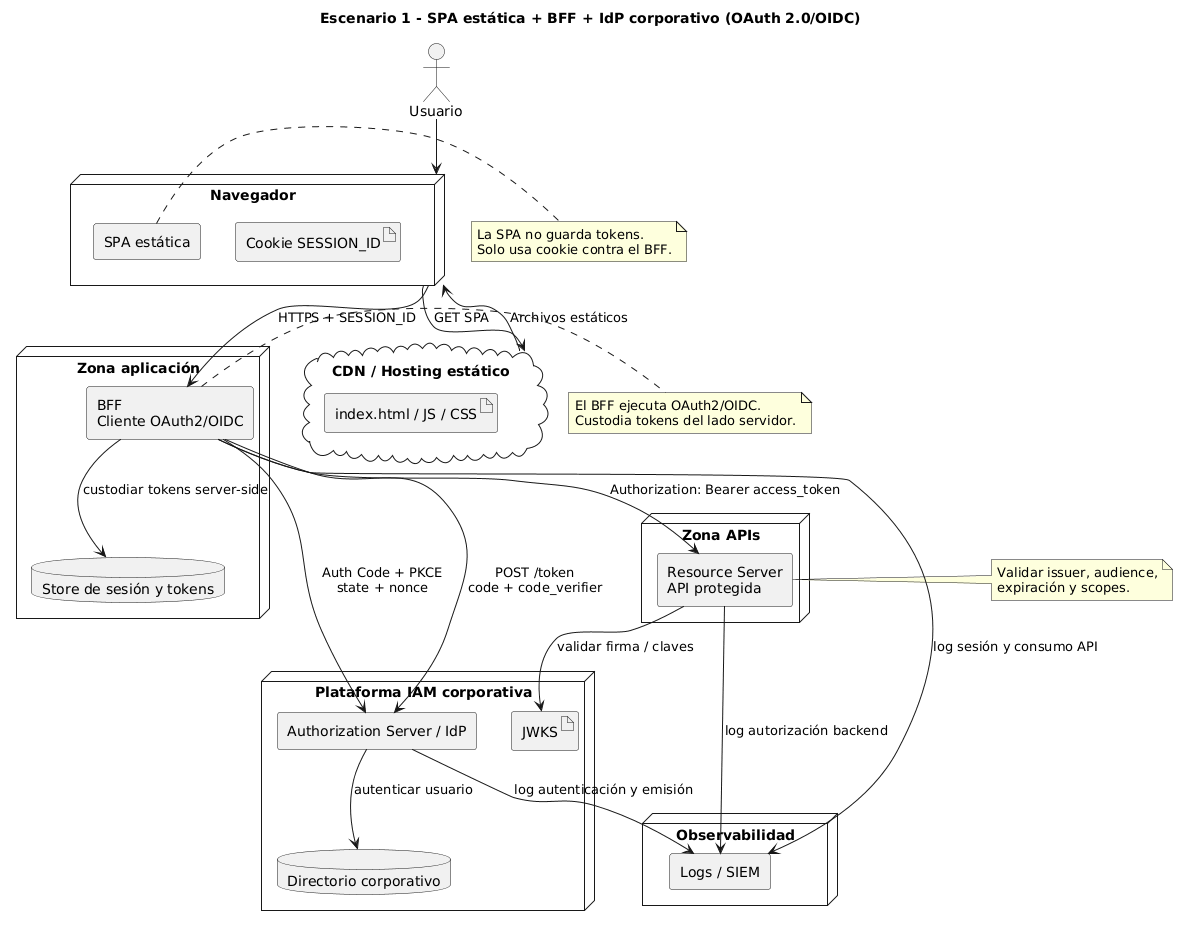

The diagram above was rendered by PlantUML. Its source (embedded in the PNG):
@startuml
title Escenario 1 - SPA estática + BFF + IdP corporativo (OAuth 2.0/OIDC)

skinparam shadowing false
skinparam componentStyle rectangle

actor "Usuario" as User

node "Navegador" as Browser {
  component "SPA estática" as SPA
  artifact "Cookie SESSION_ID" as Cookie
}

cloud "CDN / Hosting estático" as CDN {
  artifact "index.html / JS / CSS" as StaticFiles
}

node "Zona aplicación" as AppZone {
  component "BFF\nCliente OAuth2/OIDC" as BFF
  database "Store de sesión y tokens" as SessionStore
}

node "Plataforma IAM corporativa" as IAM {
  component "Authorization Server / IdP" as AS
  database "Directorio corporativo" as Directory
  artifact "JWKS" as JWKS
}

node "Zona APIs" as APIZone {
  component "Resource Server\nAPI protegida" as API
}

node "Observabilidad" as OBS {
  component "Logs / SIEM" as SIEM
}

User --> Browser
Browser --> CDN : GET SPA
CDN --> Browser : Archivos estáticos

Browser --> BFF : HTTPS + SESSION_ID
BFF --> AS : Auth Code + PKCE\nstate + nonce
AS --> Directory : autenticar usuario
BFF --> AS : POST /token\ncode + code_verifier
BFF --> SessionStore : custodiar tokens server-side
BFF --> API : Authorization: Bearer access_token
API --> JWKS : validar firma / claves

AS --> SIEM : log autenticación y emisión
BFF --> SIEM : log sesión y consumo API
API --> SIEM : log autorización backend

note right of SPA
La SPA no guarda tokens.
Solo usa cookie contra el BFF.
end note

note right of BFF
El BFF ejecuta OAuth2/OIDC.
Custodia tokens del lado servidor.
end note

note right of API
Validar issuer, audience,
expiración y scopes.
end note
@enduml